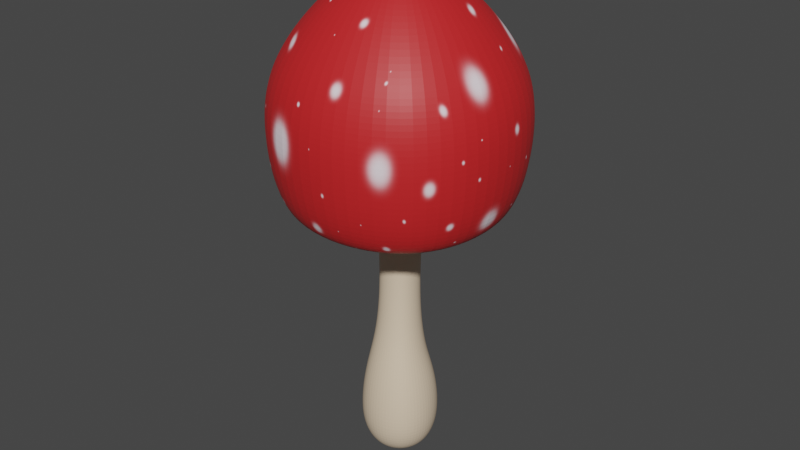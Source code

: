 # Source: Honguits_Red.blend  (saved by Blender 2.90.8; exported with 4.5.12 LTS)
import bpy
from mathutils import Matrix  # noqa: F401  (used for matrix-valued properties, if any)

bpy.ops.wm.read_factory_settings(use_empty=True)
scene = bpy.context.scene
scene.name = 'Scene'

# ---- collections
col_collection = bpy.data.collections.new('Collection'); scene.collection.children.link(col_collection)

# ---- images (referenced by path relative to the original .blend; pixels are not part of the script)
import os
ASSET_DIR = os.environ.get("B2B_ASSET_DIR", "")  # directory of the original .blend (textures are referenced by path, not embedded)
HERE = os.path.dirname(os.path.abspath(__file__))  # packed textures are extracted next to this script under _unpacked/

def load_image(name, relpath, width, height, colorspace="sRGB"):
    """Load a texture the original file referenced (path relative to the .blend, or extracted next to this script)."""
    p = next((c for c in (os.path.join(HERE, relpath), os.path.join(ASSET_DIR, relpath)) if relpath and os.path.exists(c)), "")
    if p:
        img = bpy.data.images.load(p, check_existing=True)
        img.name = name
    else:  # same state as the original file: an image datablock whose file is absent (Cycles renders it pink)
        img = bpy.data.images.new(name, width, height)
        img.source = "FILE"
        img.filepath = "//" + (relpath or name)
    img.colorspace_settings.name = colorspace
    return img
img_paint = load_image('PAINT', '_unpacked/PAINT.efc86571.png', 1024, 1024, 'sRGB')

# ---- materials (node trees are filled in below, after node groups)
mat_tallo = bpy.data.materials.new('TALLO')
mat_tallo.use_transparent_shadow = False
mat_campana = bpy.data.materials.new('cAMPANA')
mat_campana.use_transparent_shadow = False

# ---- material node trees
mat_tallo.use_nodes = True; mat_tallo.node_tree.nodes.clear()
_N = mat_tallo.node_tree.nodes; _L = mat_tallo.node_tree.links
n0 = _N.new('ShaderNodeBsdfPrincipled'); n0.name = 'Principled BSDF'; n0.location = (10, 300)
n0.distribution = 'GGX'
n0.subsurface_method = 'BURLEY'
n0.inputs[0].default_value = (0.8, 0.6314, 0.4528, 1.0)
n0.inputs[3].default_value = 1.45
n0.inputs[27].default_value = (0.0, 0.0, 0.0, 1.0)
n0.inputs[28].default_value = 1.0
n1 = _N.new('ShaderNodeOutputMaterial'); n1.name = 'Material Output'; n1.location = (300, 300)
_L.new(n0.outputs[0], n1.inputs[0])
n1.is_active_output = True
mat_campana.use_nodes = True; mat_campana.node_tree.nodes.clear()
_N = mat_campana.node_tree.nodes; _L = mat_campana.node_tree.links
n0 = _N.new('ShaderNodeBsdfPrincipled'); n0.name = 'Principled BSDF'; n0.location = (10, 300)
n0.distribution = 'GGX'
n0.subsurface_method = 'BURLEY'
n0.inputs[3].default_value = 1.45
n0.inputs[27].default_value = (0.0, 0.0, 0.0, 1.0)
n0.inputs[28].default_value = 1.0
n1 = _N.new('ShaderNodeOutputMaterial'); n1.name = 'Material Output'; n1.location = (300, 300)
n2 = _N.new('ShaderNodeTexImage'); n2.name = 'Image Texture'; n2.location = (-275, 284)
n2.image = img_paint
_L.new(n0.outputs[0], n1.inputs[0])
_L.new(n2.outputs[0], n0.inputs[0])
n1.is_active_output = True

# ---- world
world_world = bpy.data.worlds.new('World'); scene.world = world_world
world_world.use_nodes = True; world_world.node_tree.nodes.clear()
_N = world_world.node_tree.nodes; _L = world_world.node_tree.links
n0 = _N.new('ShaderNodeOutputWorld'); n0.name = 'World Output'; n0.location = (300, 300)
n1 = _N.new('ShaderNodeBackground'); n1.name = 'Background'; n1.location = (10, 300)
n1.inputs[0].default_value = (0.05088, 0.05088, 0.05088, 1.0)
_L.new(n1.outputs[0], n0.inputs[0])
n0.is_active_output = True
world_world.color = (0.05088, 0.05088, 0.05088)
world_world.use_sun_shadow = False
world_world.sun_shadow_jitter_overblur = 0.0

# ---- meshes
me_cube_010 = bpy.data.meshes.new('Cube.010')
me_cube_010.from_pydata([(-6.538, -6.538, -1.001), (-6.538, -6.538, 12.07), (-6.538, 6.538, -1.001), (-6.538, 6.538, 12.07), (6.538, -6.538, -1.001), (6.538, -6.538, 12.07), (6.538, 6.538, -1.001), (6.538, 6.538, 12.07), (-4.0, -4.0, 20.83), (-4.0, 4.0, 17.72), (4.0, -4.0, 20.83), (4.0, 4.0, 17.72), (-3.195, -3.195, 28.96), (-3.195, 3.195, 26.48), (3.195, -3.195, 28.96), (3.195, 3.195, 26.48), (-3.305, -3.305, 37.15), (-3.305, 3.305, 34.58), (3.305, -3.305, 37.15), (3.305, 3.305, 34.58), (-4.0, -4.0, 48.88), (-4.0, 4.0, 48.88), (4.0, -4.0, 48.88), (4.0, 4.0, 48.88), (-17.17, -17.17, 37.7), (-17.17, 17.17, 37.7), (17.17, -17.17, 37.7), (17.17, 17.17, 37.7), (-21.14, -21.14, 56.21), (-21.14, 21.14, 56.21), (21.14, -21.14, 56.21), (21.14, 21.14, 56.21), (-18.16, -18.16, 67.43), (-18.16, 18.16, 67.43), (18.16, -18.16, 67.43), (18.16, 18.16, 67.43), (-4.543, -4.543, 79.95), (-4.543, 4.543, 79.95), (4.543, -4.543, 79.95), (4.543, 4.543, 79.95)], [], [(0, 1, 3, 2), (2, 3, 7, 6), (6, 7, 5, 4), (4, 5, 1, 0), (2, 6, 4, 0), (1, 5, 10, 8), (10, 11, 15, 14), (7, 3, 9, 11), (5, 7, 11, 10), (3, 1, 8, 9), (14, 15, 19, 18), (9, 8, 12, 13), (8, 10, 14, 12), (11, 9, 13, 15), (16, 18, 22, 20), (13, 12, 16, 17), (12, 14, 18, 16), (15, 13, 17, 19), (22, 23, 27, 26), (19, 17, 21, 23), (18, 19, 23, 22), (17, 16, 20, 21), (25, 24, 28, 29), (21, 20, 24, 25), (20, 22, 26, 24), (23, 21, 25, 27), (28, 30, 34, 32), (24, 26, 30, 28), (27, 25, 29, 31), (26, 27, 31, 30), (34, 35, 39, 38), (31, 29, 33, 35), (30, 31, 35, 34), (29, 28, 32, 33), (39, 37, 36, 38), (33, 32, 36, 37), (32, 34, 38, 36), (35, 33, 37, 39)])
me_cube_010.polygons.foreach_set('material_index', [0, 0, 0, 0, 0, 0, 0, 0, 0, 0, 0, 0, 0, 0, 0, 0, 0, 0, 1, 0, 0, 0, 1, 1, 1, 1, 1, 1, 1, 1, 1, 1, 1, 1, 1, 1, 1, 1])
_uv = me_cube_010.uv_layers.new(name='UVMap')
_uv.uv.foreach_set('vector', [0.375, 0.0, 0.625, 0.0, 0.625, 0.25, 0.375, 0.25, 0.375, 0.25, 0.625, 0.25, 0.625, 0.5, 0.375, 0.5, 0.375, 0.5, 0.625, 0.5, 0.625, 0.75, 0.375, 0.75, 0.375, 0.75, 0.625, 0.75, 0.625, 1.0, 0.375, 1.0, 0.125, 0.5, 0.375, 0.5, 0.375, 0.75, 0.125, 0.75, 0.625, 1.0, 0.625, 0.75, 0.625, 0.75, 0.625, 1.0, 0.625, 0.75, 0.625, 0.5, 0.625, 0.5, 0.625, 0.75, 0.625, 0.5, 0.625, 0.25, 0.625, 0.25, 0.625, 0.5, 0.625, 0.75, 0.625, 0.5, 0.625, 0.5, 0.625, 0.75, 0.625, 0.25, 0.625, 0.0, 0.625, 0.0, 0.625, 0.25, 0.625, 0.75, 0.625, 0.5, 0.625, 0.5, 0.625, 0.75, 0.625, 0.25, 0.625, 0.0, 0.625, 0.0, 0.625, 0.25, 0.625, 1.0, 0.625, 0.75, 0.625, 0.75, 0.625, 1.0, 0.625, 0.5, 0.625, 0.25, 0.625, 0.25, 0.625, 0.5, 0.625, 1.0, 0.625, 0.75, 0.625, 0.75, 0.625, 1.0, 0.625, 0.25, 0.625, 0.0, 0.625, 0.0, 0.625, 0.25, 0.625, 1.0, 0.625, 0.75, 0.625, 0.75, 0.625, 1.0, 0.625, 0.5, 0.625, 0.25, 0.625, 0.25, 0.625, 0.5, 0.9036, 0.5728, 0.9036, 0.5009, 1.0, 0.3825, 1.0, 0.6912, 0.625, 0.5, 0.625, 0.25, 0.625, 0.25, 0.625, 0.5, 0.625, 0.75, 0.625, 0.5, 0.625, 0.5, 0.625, 0.75, 0.625, 0.25, 0.625, 0.0, 0.625, 0.0, 0.625, 0.25, 0.03527, 0.3825, 0.3403, 0.3825, 0.3755, 0.5479, 0.0, 0.5479, 0.8072, 0.5728, 0.8072, 0.5009, 0.9036, 0.3825, 0.9036, 0.6912, 0.8072, 0.8816, 0.8072, 0.8097, 0.9036, 0.6912, 0.9036, 1.0, 0.7511, 0.1903, 0.7511, 0.1184, 0.9045, 0.0, 0.9045, 0.3088, 0.674, 0.3825, 0.674, 0.7626, 0.5749, 0.7358, 0.5749, 0.4094, 0.8072, 0.4182, 0.8072, 0.7269, 0.674, 0.7626, 0.674, 0.3825, 0.7158, 0.3825, 0.4108, 0.3825, 0.3755, 0.217, 0.7511, 0.217, 0.3403, 0.3825, 0.03527, 0.3825, 0.0, 0.217, 0.3755, 0.217, 0.349, 0.1155, 0.02654, 0.1155, 0.1474, 0.0, 0.2281, 0.0, 0.7511, 0.217, 0.3755, 0.217, 0.4021, 0.1155, 0.7245, 0.1155, 0.3755, 0.217, 0.0, 0.217, 0.02654, 0.1155, 0.349, 0.1155, 0.0, 0.5479, 0.3755, 0.5479, 0.349, 0.6495, 0.02654, 0.6495, 0.3755, 0.6134, 0.3755, 0.5317, 0.4173, 0.5317, 0.4173, 0.6134, 0.02654, 0.6495, 0.349, 0.6495, 0.2281, 0.765, 0.1474, 0.765, 0.5749, 0.4094, 0.5749, 0.7358, 0.4173, 0.6134, 0.4173, 0.5317, 0.7245, 0.1155, 0.4021, 0.1155, 0.5229, 0.0, 0.6036, 0.0])
me_cube_010.materials.append(mat_tallo)
me_cube_010.materials.append(mat_campana)
me_cube_010.use_remesh_fix_poles = True
me_cube_010.use_remesh_preserve_attributes = False
me_cube_010.use_mirror_vertex_groups = False
me_cube_010.update()

# ---- objects
ob_msorhoom_1 = bpy.data.objects.new('Msorhoom_1', me_cube_010)

# ---- transforms, parenting, visibility, modifiers, constraints
ob_msorhoom_1.location = (0.0, 0.0, 0.0)
ob_msorhoom_1.lineart.crease_threshold = 0.0
_m = ob_msorhoom_1.modifiers.new('Subdivision', 'SUBSURF')
_m.uv_smooth = 'PRESERVE_CORNERS'
_m.levels = 3
_m.render_levels = 4

# ---- collection membership
col_collection.objects.link(ob_msorhoom_1)

# ---- scene / render settings (as saved in the file)
scene.frame_start = 1; scene.frame_end = 250; scene.frame_set(0)
scene.render.engine = 'BLENDER_EEVEE_NEXT'
scene.cycles.use_denoising = False
scene.cycles.samples = 128
scene.cycles.sampling_pattern = 'TABULATED_SOBOL'
scene.cycles.use_adaptive_sampling = False
scene.cycles.use_light_tree = False
scene.view_settings.view_transform = 'Filmic'
scene.unit_settings.scale_length = 0.01
bpy.context.view_layer.update()

# ---- added for rendering (the .blend has no active camera and no usable light): camera, sun
cam_auto = bpy.data.cameras.new('AutoCamera')
cam_auto.lens = 50.0
cam_auto.sensor_width = 36.0
cam_auto.clip_end = 1634.27
ob_auto_camera = bpy.data.objects.new('AutoCamera', cam_auto)
scene.collection.objects.link(ob_auto_camera)
ob_auto_camera.location = (93.1211, -111.745, 113.972)
ob_auto_camera.rotation_euler = (1.09748, -7.21219e-08, 0.694738)
scene.camera = ob_auto_camera
light_auto_sun = bpy.data.lights.new('AutoSun', 'SUN')
light_auto_sun.energy = 3.0
light_auto_sun.angle = 0.0523599
ob_auto_sun = bpy.data.objects.new('AutoSun', light_auto_sun)
scene.collection.objects.link(ob_auto_sun)
ob_auto_sun.rotation_euler = (0.872665, 0.174533, 0.523599)
bpy.context.view_layer.update()
